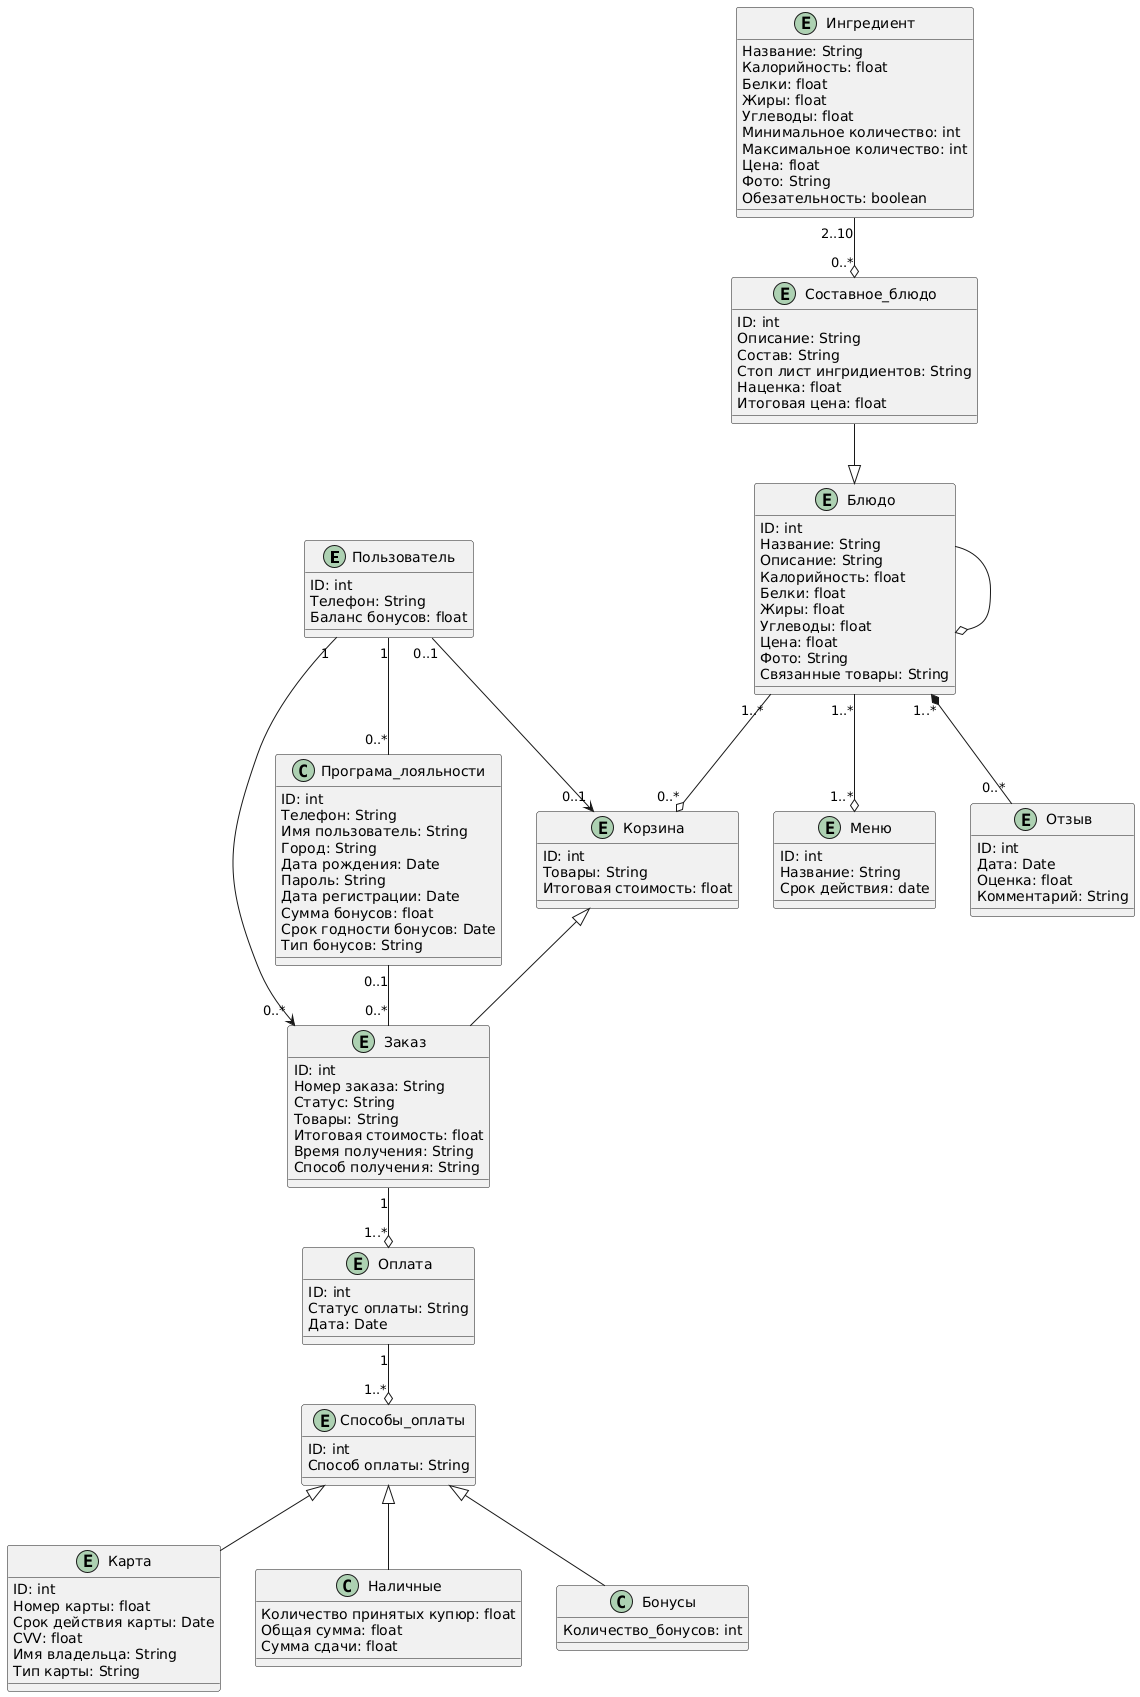

The diagram above was rendered by PlantUML. Its source (embedded in the PNG):
@startuml
entity Пользователь {
    ID: int
    Телефон: String
    Баланс бонусов: float
}

entity Меню {
    ID: int
    Название: String
    Срок действия: date
}

entity Блюдо {
    ID: int
    Название: String
    Описание: String
    Калорийность: float
    Белки: float
    Жиры: float
    Углеводы: float
    Цена: float
    Фото: String
    Связанные товары: String
}

entity Отзыв {
    ID: int
    Дата: Date
    Оценка: float
    Комментарий: String
}

entity Ингредиент {
    Название: String
    Калорийность: float
    Белки: float
    Жиры: float
    Углеводы: float
    Минимальное количество: int
    Максимальное количество: int
    Цена: float
    Фото: String
    Обезательность: boolean
}

entity Составное_блюдо {
    ID: int
    Описание: String
    Состав: String
    Стоп лист ингридиентов: String
    Наценка: float
    Итоговая цена: float
}

entity Корзина {
    ID: int
    Товары: String
    Итоговая стоимость: float
}

entity Заказ {
    ID: int
    Номер заказа: String
    Статус: String
    Товары: String
    Итоговая стоимость: float
    Время получения: String
    Способ получения: String
}

entity Оплата {
    ID: int
    Статус оплаты: String
    Дата: Date
}

entity Способы_оплаты {
    ID: int
    Способ оплаты: String
}

entity Карта {
    ID: int
    Номер карты: float
    Срок действия карты: Date
    CVV: float
    Имя владельца: String
    Тип карты: String
}

class Наличные {
    Количество принятых купюр: float
    Общая сумма: float
    Сумма сдачи: float
}

class Бонусы {
    Количество_бонусов: int
}

class Програма_лояльности {
ID: int
Телефон: String    
Имя пользователь: String
Город: String
Дата рождения: Date
Пароль: String
Дата регистрации: Date
Сумма бонусов: float
Срок годности бонусов: Date
Тип бонусов: String 

}

' ---- Связи между классами ----
Пользователь "0..1" --> "0..1" Корзина 
Пользователь "1" --> "0..*" Заказ 
Пользователь "1" -- "0..*" Програма_лояльности 
Програма_лояльности "0..1" -- "0..*" Заказ 
Корзина ^-- Заказ
Блюдо "1..*" --o "0..*" Корзина
Составное_блюдо --^ Блюдо
Блюдо "1..*" *-- "0..*" Отзыв
Ингредиент "2..10"  --o "0..*" Составное_блюдо
Блюдо "1..*"  --o "1..*" Меню
Заказ "1"  --o "1..*" Оплата
Блюдо --o Блюдо
Оплата "1"  --o "1..*" Способы_оплаты
Способы_оплаты ^-- Карта
Способы_оплаты ^-- Наличные
Способы_оплаты ^-- Бонусы
@enduml